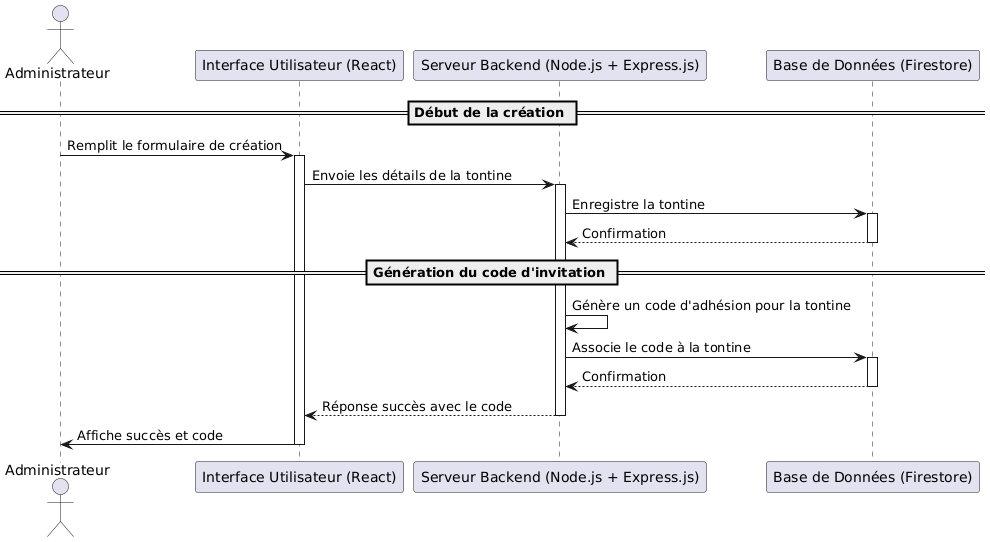

The diagram above was rendered by PlantUML. Its source (embedded in the PNG):
@startuml
actor Administrateur
participant "Interface Utilisateur (React)" as UI
participant "Serveur Backend (Node.js + Express.js)" as Backend
participant "Base de Données (Firestore)" as Firestore

== Début de la création ==
Administrateur -> UI : Remplit le formulaire de création
activate UI
UI -> Backend : Envoie les détails de la tontine
activate Backend
Backend -> Firestore : Enregistre la tontine
activate Firestore
Firestore --> Backend : Confirmation
deactivate Firestore

== Génération du code d'invitation ==
Backend -> Backend : Génère un code d'adhésion pour la tontine
Backend -> Firestore : Associe le code à la tontine
activate Firestore
Firestore --> Backend : Confirmation
deactivate Firestore
Backend --> UI : Réponse succès avec le code
deactivate Backend
UI -> Administrateur : Affiche succès et code
deactivate UI
@enduml